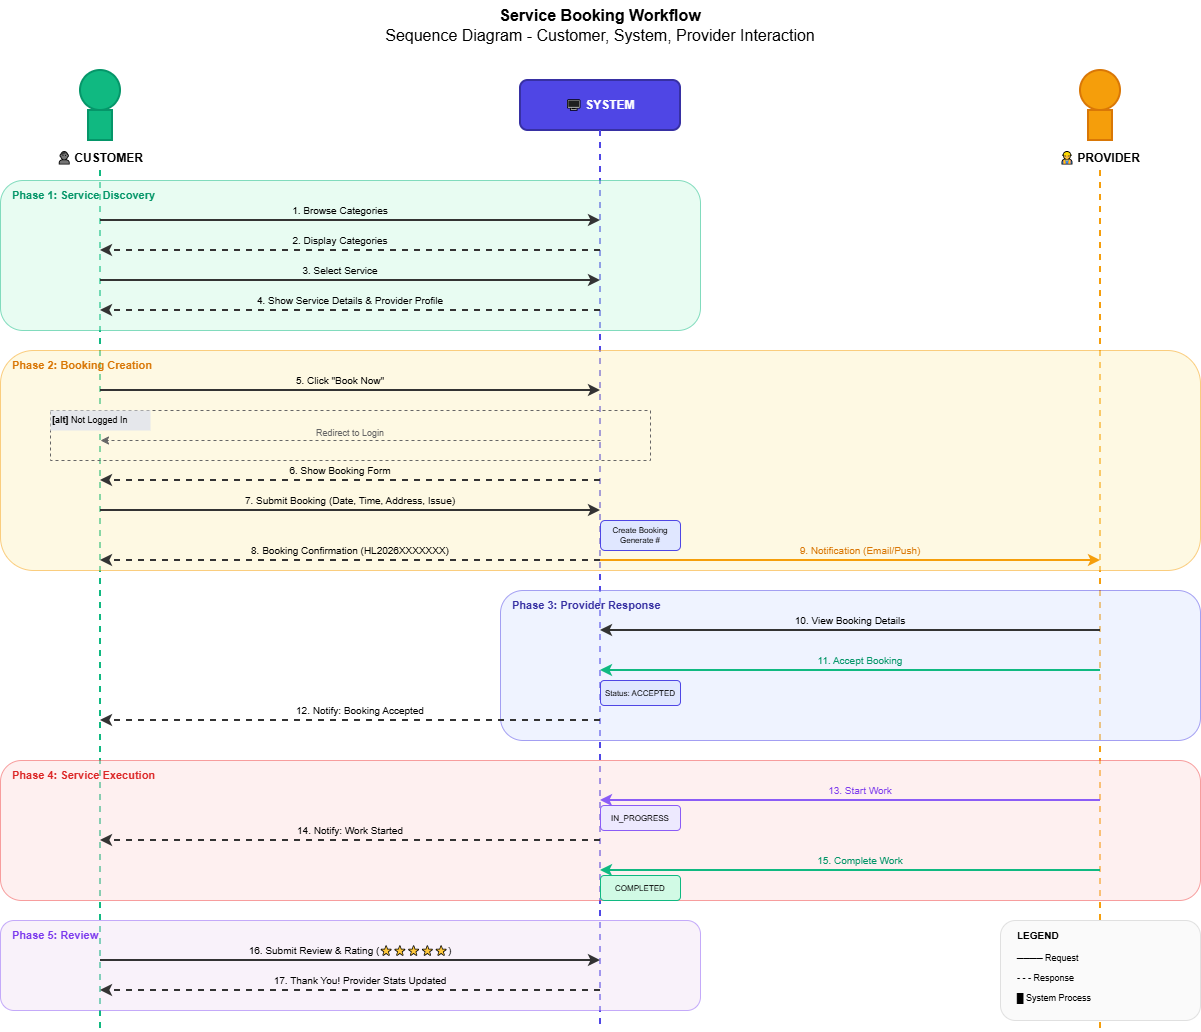

The diagram above was exported from draw.io. Its source (the exported page's mxGraphModel, read from the mxfile embedded in the PNG):
<mxGraphModel dx="1165" dy="796" grid="1" gridSize="10" guides="1" tooltips="1" connect="1" arrows="1" fold="1" page="1" pageScale="1" pageWidth="1400" pageHeight="1100" math="0" shadow="0">
  <root>
    <mxCell id="0" />
    <mxCell id="1" parent="0" />
    <mxCell id="title" parent="1" style="text;html=1;strokeColor=none;fillColor=none;align=center;verticalAlign=middle;whiteSpace=wrap;rounded=0;fontSize=16;" value="&lt;b&gt;Service Booking Workflow&lt;/b&gt;&lt;br&gt;Sequence Diagram - Customer, System, Provider Interaction" vertex="1">
      <mxGeometry height="50" width="500" x="450" y="20" as="geometry" />
    </mxCell>
    <mxCell id="customer-head" parent="1" style="ellipse;whiteSpace=wrap;html=1;fillColor=#10B981;strokeColor=#059669;strokeWidth=2;" value="" vertex="1">
      <mxGeometry height="40" width="40" x="180" y="90" as="geometry" />
    </mxCell>
    <mxCell id="customer-body" parent="1" style="rounded=0;whiteSpace=wrap;html=1;fillColor=#10B981;strokeColor=#059669;strokeWidth=2;" value="" vertex="1">
      <mxGeometry height="30" width="24" x="188" y="130" as="geometry" />
    </mxCell>
    <mxCell id="customer-label" parent="1" style="text;html=1;strokeColor=none;fillColor=none;align=center;verticalAlign=middle;whiteSpace=wrap;rounded=0;fontSize=12;" value="&lt;b&gt;👤 CUSTOMER&lt;/b&gt;" vertex="1">
      <mxGeometry height="25" width="120" x="140" y="165" as="geometry" />
    </mxCell>
    <mxCell id="system-box" parent="1" style="rounded=1;whiteSpace=wrap;html=1;fillColor=#4F46E5;strokeColor=#3730A3;strokeWidth=2;fontColor=#FFFFFF;fontSize=12;" value="&lt;b&gt;🖥 SYSTEM&lt;/b&gt;" vertex="1">
      <mxGeometry height="50" width="160" x="620" y="100" as="geometry" />
    </mxCell>
    <mxCell id="provider-head" parent="1" style="ellipse;whiteSpace=wrap;html=1;fillColor=#F59E0B;strokeColor=#D97706;strokeWidth=2;" value="" vertex="1">
      <mxGeometry height="40" width="40" x="1180" y="90" as="geometry" />
    </mxCell>
    <mxCell id="provider-body" parent="1" style="rounded=0;whiteSpace=wrap;html=1;fillColor=#F59E0B;strokeColor=#D97706;strokeWidth=2;" value="" vertex="1">
      <mxGeometry height="30" width="24" x="1188" y="130" as="geometry" />
    </mxCell>
    <mxCell id="provider-label" parent="1" style="text;html=1;strokeColor=none;fillColor=none;align=center;verticalAlign=middle;whiteSpace=wrap;rounded=0;fontSize=12;" value="&lt;b&gt;👷 PROVIDER&lt;/b&gt;" vertex="1">
      <mxGeometry height="25" width="120" x="1140" y="165" as="geometry" />
    </mxCell>
    <mxCell id="customer-line" edge="1" parent="1" style="endArrow=none;dashed=1;html=1;strokeWidth=2;strokeColor=#10B981;" value="">
      <mxGeometry height="50" relative="1" width="50" as="geometry">
        <mxPoint x="200" y="190" as="sourcePoint" />
        <mxPoint x="200" y="1050" as="targetPoint" />
      </mxGeometry>
    </mxCell>
    <mxCell id="system-line" edge="1" parent="1" style="endArrow=none;dashed=1;html=1;strokeWidth=2;strokeColor=#4F46E5;" value="">
      <mxGeometry height="50" relative="1" width="50" as="geometry">
        <mxPoint x="700" y="150" as="sourcePoint" />
        <mxPoint x="700" y="1050" as="targetPoint" />
      </mxGeometry>
    </mxCell>
    <mxCell id="provider-line" edge="1" parent="1" style="endArrow=none;dashed=1;html=1;strokeWidth=2;strokeColor=#F59E0B;" value="">
      <mxGeometry height="50" relative="1" width="50" as="geometry">
        <mxPoint x="1200" y="190" as="sourcePoint" />
        <mxPoint x="1200" y="1050" as="targetPoint" />
      </mxGeometry>
    </mxCell>
    <mxCell id="phase1-box" parent="1" style="rounded=1;whiteSpace=wrap;html=1;fillColor=#D1FAE5;strokeColor=#10B981;strokeWidth=1;opacity=50;" value="" vertex="1">
      <mxGeometry height="150" width="700" x="100" y="200" as="geometry" />
    </mxCell>
    <mxCell id="phase1-label" parent="1" style="text;html=1;strokeColor=none;fillColor=none;align=left;verticalAlign=middle;whiteSpace=wrap;rounded=0;fontSize=11;fontColor=#059669;" value="&lt;b&gt;Phase 1: Service Discovery&lt;/b&gt;" vertex="1">
      <mxGeometry height="20" width="180" x="110" y="205" as="geometry" />
    </mxCell>
    <mxCell id="msg1" edge="1" parent="1" style="endArrow=classic;html=1;strokeWidth=2;strokeColor=#333333;" value="">
      <mxGeometry height="50" relative="1" width="50" as="geometry">
        <mxPoint x="200" y="240" as="sourcePoint" />
        <mxPoint x="700" y="240" as="targetPoint" />
      </mxGeometry>
    </mxCell>
    <mxCell id="msg1-label" parent="1" style="text;html=1;strokeColor=none;fillColor=none;align=center;verticalAlign=middle;whiteSpace=wrap;rounded=0;fontSize=10;" value="1. Browse Categories" vertex="1">
      <mxGeometry height="20" width="120" x="380" y="220" as="geometry" />
    </mxCell>
    <mxCell id="msg2" edge="1" parent="1" style="endArrow=classic;html=1;strokeWidth=2;strokeColor=#333333;dashed=1;" value="">
      <mxGeometry height="50" relative="1" width="50" as="geometry">
        <mxPoint x="700" y="270" as="sourcePoint" />
        <mxPoint x="200" y="270" as="targetPoint" />
      </mxGeometry>
    </mxCell>
    <mxCell id="msg2-label" parent="1" style="text;html=1;strokeColor=none;fillColor=none;align=center;verticalAlign=middle;whiteSpace=wrap;rounded=0;fontSize=10;" value="2. Display Categories" vertex="1">
      <mxGeometry height="20" width="120" x="380" y="250" as="geometry" />
    </mxCell>
    <mxCell id="msg3" edge="1" parent="1" style="endArrow=classic;html=1;strokeWidth=2;strokeColor=#333333;" value="">
      <mxGeometry height="50" relative="1" width="50" as="geometry">
        <mxPoint x="200" y="300" as="sourcePoint" />
        <mxPoint x="700" y="300" as="targetPoint" />
      </mxGeometry>
    </mxCell>
    <mxCell id="msg3-label" parent="1" style="text;html=1;strokeColor=none;fillColor=none;align=center;verticalAlign=middle;whiteSpace=wrap;rounded=0;fontSize=10;" value="3. Select Service" vertex="1">
      <mxGeometry height="20" width="120" x="380" y="280" as="geometry" />
    </mxCell>
    <mxCell id="msg4" edge="1" parent="1" style="endArrow=classic;html=1;strokeWidth=2;strokeColor=#333333;dashed=1;" value="">
      <mxGeometry height="50" relative="1" width="50" as="geometry">
        <mxPoint x="700" y="330" as="sourcePoint" />
        <mxPoint x="200" y="330" as="targetPoint" />
      </mxGeometry>
    </mxCell>
    <mxCell id="msg4-label" parent="1" style="text;html=1;strokeColor=none;fillColor=none;align=center;verticalAlign=middle;whiteSpace=wrap;rounded=0;fontSize=10;" value="4. Show Service Details &amp; Provider Profile" vertex="1">
      <mxGeometry height="20" width="220" x="340" y="310" as="geometry" />
    </mxCell>
    <mxCell id="phase2-box" parent="1" style="rounded=1;whiteSpace=wrap;html=1;fillColor=#FEF3C7;strokeColor=#F59E0B;strokeWidth=1;opacity=50;" value="" vertex="1">
      <mxGeometry height="220" width="1200" x="100" y="370" as="geometry" />
    </mxCell>
    <mxCell id="phase2-label" parent="1" style="text;html=1;strokeColor=none;fillColor=none;align=left;verticalAlign=middle;whiteSpace=wrap;rounded=0;fontSize=11;fontColor=#D97706;" value="&lt;b&gt;Phase 2: Booking Creation&lt;/b&gt;" vertex="1">
      <mxGeometry height="20" width="180" x="110" y="375" as="geometry" />
    </mxCell>
    <mxCell id="msg5" edge="1" parent="1" style="endArrow=classic;html=1;strokeWidth=2;strokeColor=#333333;" value="">
      <mxGeometry height="50" relative="1" width="50" as="geometry">
        <mxPoint x="200" y="410" as="sourcePoint" />
        <mxPoint x="700" y="410" as="targetPoint" />
      </mxGeometry>
    </mxCell>
    <mxCell id="msg5-label" parent="1" style="text;html=1;strokeColor=none;fillColor=none;align=center;verticalAlign=middle;whiteSpace=wrap;rounded=0;fontSize=10;" value="5. Click &quot;Book Now&quot;" vertex="1">
      <mxGeometry height="20" width="120" x="380" y="390" as="geometry" />
    </mxCell>
    <mxCell id="alt-box" parent="1" style="rounded=0;whiteSpace=wrap;html=1;fillColor=none;strokeColor=#666666;strokeWidth=1;dashed=1;" value="" vertex="1">
      <mxGeometry height="50" width="600" x="150" y="430" as="geometry" />
    </mxCell>
    <mxCell id="alt-label" parent="1" style="text;html=1;strokeColor=none;fillColor=#E5E7EB;align=left;verticalAlign=middle;whiteSpace=wrap;rounded=0;fontSize=9;" value="&lt;b&gt;[alt]&lt;/b&gt; Not Logged In" vertex="1">
      <mxGeometry height="20" width="100" x="150" y="430" as="geometry" />
    </mxCell>
    <mxCell id="msg-alt" edge="1" parent="1" style="endArrow=classic;html=1;strokeWidth=1;strokeColor=#666666;dashed=1;" value="">
      <mxGeometry height="50" relative="1" width="50" as="geometry">
        <mxPoint x="700" y="460" as="sourcePoint" />
        <mxPoint x="200" y="460" as="targetPoint" />
      </mxGeometry>
    </mxCell>
    <mxCell id="msg-alt-label" parent="1" style="text;html=1;strokeColor=none;fillColor=none;align=center;verticalAlign=middle;whiteSpace=wrap;rounded=0;fontSize=9;fontColor=#666666;" value="Redirect to Login" vertex="1">
      <mxGeometry height="15" width="100" x="400" y="445" as="geometry" />
    </mxCell>
    <mxCell id="msg6" edge="1" parent="1" style="endArrow=classic;html=1;strokeWidth=2;strokeColor=#333333;dashed=1;" value="">
      <mxGeometry height="50" relative="1" width="50" as="geometry">
        <mxPoint x="700" y="500" as="sourcePoint" />
        <mxPoint x="200" y="500" as="targetPoint" />
      </mxGeometry>
    </mxCell>
    <mxCell id="msg6-label" parent="1" style="text;html=1;strokeColor=none;fillColor=none;align=center;verticalAlign=middle;whiteSpace=wrap;rounded=0;fontSize=10;" value="6. Show Booking Form" vertex="1">
      <mxGeometry height="20" width="120" x="380" y="480" as="geometry" />
    </mxCell>
    <mxCell id="msg7" edge="1" parent="1" style="endArrow=classic;html=1;strokeWidth=2;strokeColor=#333333;" value="">
      <mxGeometry height="50" relative="1" width="50" as="geometry">
        <mxPoint x="200" y="530" as="sourcePoint" />
        <mxPoint x="700" y="530" as="targetPoint" />
      </mxGeometry>
    </mxCell>
    <mxCell id="msg7-label" parent="1" style="text;html=1;strokeColor=none;fillColor=none;align=center;verticalAlign=middle;whiteSpace=wrap;rounded=0;fontSize=10;" value="7. Submit Booking (Date, Time, Address, Issue)" vertex="1">
      <mxGeometry height="20" width="220" x="340" y="510" as="geometry" />
    </mxCell>
    <mxCell id="self1" parent="1" style="rounded=1;whiteSpace=wrap;html=1;fillColor=#E0E7FF;strokeColor=#4F46E5;strokeWidth=1;" value="" vertex="1">
      <mxGeometry height="30" width="80" x="700" y="540" as="geometry" />
    </mxCell>
    <mxCell id="self1-label" parent="1" style="text;html=1;strokeColor=none;fillColor=none;align=center;verticalAlign=middle;whiteSpace=wrap;rounded=0;fontSize=8;" value="Create Booking&lt;br&gt;Generate #" vertex="1">
      <mxGeometry height="26" width="80" x="700" y="542" as="geometry" />
    </mxCell>
    <mxCell id="msg8" edge="1" parent="1" style="endArrow=classic;html=1;strokeWidth=2;strokeColor=#333333;dashed=1;" value="">
      <mxGeometry height="50" relative="1" width="50" as="geometry">
        <mxPoint x="700" y="580" as="sourcePoint" />
        <mxPoint x="200" y="580" as="targetPoint" />
      </mxGeometry>
    </mxCell>
    <mxCell id="msg8-label" parent="1" style="text;html=1;strokeColor=none;fillColor=none;align=center;verticalAlign=middle;whiteSpace=wrap;rounded=0;fontSize=10;" value="8. Booking Confirmation (HL2026XXXXXXX)" vertex="1">
      <mxGeometry height="20" width="220" x="340" y="560" as="geometry" />
    </mxCell>
    <mxCell id="msg9" edge="1" parent="1" style="endArrow=classic;html=1;strokeWidth=2;strokeColor=#F59E0B;" value="">
      <mxGeometry height="50" relative="1" width="50" as="geometry">
        <mxPoint x="700" y="580" as="sourcePoint" />
        <mxPoint x="1200" y="580" as="targetPoint" />
      </mxGeometry>
    </mxCell>
    <mxCell id="msg9-label" parent="1" style="text;html=1;strokeColor=none;fillColor=none;align=center;verticalAlign=middle;whiteSpace=wrap;rounded=0;fontSize=10;fontColor=#D97706;" value="9. Notification (Email/Push)" vertex="1">
      <mxGeometry height="20" width="160" x="880" y="560" as="geometry" />
    </mxCell>
    <mxCell id="phase3-box" parent="1" style="rounded=1;whiteSpace=wrap;html=1;fillColor=#E0E7FF;strokeColor=#4F46E5;strokeWidth=1;opacity=50;" value="" vertex="1">
      <mxGeometry height="150" width="700" x="600" y="610" as="geometry" />
    </mxCell>
    <mxCell id="phase3-label" parent="1" style="text;html=1;strokeColor=none;fillColor=none;align=left;verticalAlign=middle;whiteSpace=wrap;rounded=0;fontSize=11;fontColor=#3730A3;" value="&lt;b&gt;Phase 3: Provider Response&lt;/b&gt;" vertex="1">
      <mxGeometry height="20" width="180" x="610" y="615" as="geometry" />
    </mxCell>
    <mxCell id="msg10" edge="1" parent="1" style="endArrow=classic;html=1;strokeWidth=2;strokeColor=#333333;" value="">
      <mxGeometry height="50" relative="1" width="50" as="geometry">
        <mxPoint x="1200" y="650" as="sourcePoint" />
        <mxPoint x="700" y="650" as="targetPoint" />
      </mxGeometry>
    </mxCell>
    <mxCell id="msg10-label" parent="1" style="text;html=1;strokeColor=none;fillColor=none;align=center;verticalAlign=middle;whiteSpace=wrap;rounded=0;fontSize=10;" value="10. View Booking Details" vertex="1">
      <mxGeometry height="20" width="140" x="880" y="630" as="geometry" />
    </mxCell>
    <mxCell id="msg11" edge="1" parent="1" style="endArrow=classic;html=1;strokeWidth=2;strokeColor=#10B981;" value="">
      <mxGeometry height="50" relative="1" width="50" as="geometry">
        <mxPoint x="1200" y="690" as="sourcePoint" />
        <mxPoint x="700" y="690" as="targetPoint" />
      </mxGeometry>
    </mxCell>
    <mxCell id="msg11-label" parent="1" style="text;html=1;strokeColor=none;fillColor=none;align=center;verticalAlign=middle;whiteSpace=wrap;rounded=0;fontSize=10;fontColor=#059669;" value="11. Accept Booking" vertex="1">
      <mxGeometry height="20" width="120" x="900" y="670" as="geometry" />
    </mxCell>
    <mxCell id="self2" parent="1" style="rounded=1;whiteSpace=wrap;html=1;fillColor=#E0E7FF;strokeColor=#4F46E5;strokeWidth=1;" value="" vertex="1">
      <mxGeometry height="25" width="80" x="700" y="700" as="geometry" />
    </mxCell>
    <mxCell id="self2-label" parent="1" style="text;html=1;strokeColor=none;fillColor=none;align=center;verticalAlign=middle;whiteSpace=wrap;rounded=0;fontSize=8;" value="Status: ACCEPTED" vertex="1">
      <mxGeometry height="21" width="80" x="700" y="702" as="geometry" />
    </mxCell>
    <mxCell id="msg12" edge="1" parent="1" style="endArrow=classic;html=1;strokeWidth=2;strokeColor=#333333;dashed=1;" value="">
      <mxGeometry height="50" relative="1" width="50" as="geometry">
        <mxPoint x="700" y="740" as="sourcePoint" />
        <mxPoint x="200" y="740" as="targetPoint" />
      </mxGeometry>
    </mxCell>
    <mxCell id="msg12-label" parent="1" style="text;html=1;strokeColor=none;fillColor=none;align=center;verticalAlign=middle;whiteSpace=wrap;rounded=0;fontSize=10;" value="12. Notify: Booking Accepted" vertex="1">
      <mxGeometry height="20" width="160" x="380" y="720" as="geometry" />
    </mxCell>
    <mxCell id="phase4-box" parent="1" style="rounded=1;whiteSpace=wrap;html=1;fillColor=#FEE2E2;strokeColor=#EF4444;strokeWidth=1;opacity=50;" value="" vertex="1">
      <mxGeometry height="140" width="1200" x="100" y="780" as="geometry" />
    </mxCell>
    <mxCell id="phase4-label" parent="1" style="text;html=1;strokeColor=none;fillColor=none;align=left;verticalAlign=middle;whiteSpace=wrap;rounded=0;fontSize=11;fontColor=#DC2626;" value="&lt;b&gt;Phase 4: Service Execution&lt;/b&gt;" vertex="1">
      <mxGeometry height="20" width="180" x="110" y="785" as="geometry" />
    </mxCell>
    <mxCell id="msg13" edge="1" parent="1" style="endArrow=classic;html=1;strokeWidth=2;strokeColor=#8B5CF6;" value="">
      <mxGeometry height="50" relative="1" width="50" as="geometry">
        <mxPoint x="1200" y="820" as="sourcePoint" />
        <mxPoint x="700" y="820" as="targetPoint" />
      </mxGeometry>
    </mxCell>
    <mxCell id="msg13-label" parent="1" style="text;html=1;strokeColor=none;fillColor=none;align=center;verticalAlign=middle;whiteSpace=wrap;rounded=0;fontSize=10;fontColor=#7C3AED;" value="13. Start Work" vertex="1">
      <mxGeometry height="20" width="100" x="910" y="800" as="geometry" />
    </mxCell>
    <mxCell id="self3" parent="1" style="rounded=1;whiteSpace=wrap;html=1;fillColor=#EDE9FE;strokeColor=#8B5CF6;strokeWidth=1;" value="" vertex="1">
      <mxGeometry height="25" width="80" x="700" y="825" as="geometry" />
    </mxCell>
    <mxCell id="self3-label" parent="1" style="text;html=1;strokeColor=none;fillColor=none;align=center;verticalAlign=middle;whiteSpace=wrap;rounded=0;fontSize=8;" value="IN_PROGRESS" vertex="1">
      <mxGeometry height="21" width="80" x="700" y="827" as="geometry" />
    </mxCell>
    <mxCell id="msg14" edge="1" parent="1" style="endArrow=classic;html=1;strokeWidth=2;strokeColor=#333333;dashed=1;" value="">
      <mxGeometry height="50" relative="1" width="50" as="geometry">
        <mxPoint x="700" y="860" as="sourcePoint" />
        <mxPoint x="200" y="860" as="targetPoint" />
      </mxGeometry>
    </mxCell>
    <mxCell id="msg14-label" parent="1" style="text;html=1;strokeColor=none;fillColor=none;align=center;verticalAlign=middle;whiteSpace=wrap;rounded=0;fontSize=10;" value="14. Notify: Work Started" vertex="1">
      <mxGeometry height="20" width="140" x="380" y="840" as="geometry" />
    </mxCell>
    <mxCell id="msg15" edge="1" parent="1" style="endArrow=classic;html=1;strokeWidth=2;strokeColor=#10B981;" value="">
      <mxGeometry height="50" relative="1" width="50" as="geometry">
        <mxPoint x="1200" y="890" as="sourcePoint" />
        <mxPoint x="700" y="890" as="targetPoint" />
      </mxGeometry>
    </mxCell>
    <mxCell id="msg15-label" parent="1" style="text;html=1;strokeColor=none;fillColor=none;align=center;verticalAlign=middle;whiteSpace=wrap;rounded=0;fontSize=10;fontColor=#059669;" value="15. Complete Work" vertex="1">
      <mxGeometry height="20" width="120" x="900" y="870" as="geometry" />
    </mxCell>
    <mxCell id="self4" parent="1" style="rounded=1;whiteSpace=wrap;html=1;fillColor=#D1FAE5;strokeColor=#10B981;strokeWidth=1;" value="" vertex="1">
      <mxGeometry height="25" width="80" x="700" y="895" as="geometry" />
    </mxCell>
    <mxCell id="self4-label" parent="1" style="text;html=1;strokeColor=none;fillColor=none;align=center;verticalAlign=middle;whiteSpace=wrap;rounded=0;fontSize=8;" value="COMPLETED" vertex="1">
      <mxGeometry height="21" width="80" x="700" y="897" as="geometry" />
    </mxCell>
    <mxCell id="phase5-box" parent="1" style="rounded=1;whiteSpace=wrap;html=1;fillColor=#F3E5F5;strokeColor=#8B5CF6;strokeWidth=1;opacity=50;" value="" vertex="1">
      <mxGeometry height="90" width="700" x="100" y="940" as="geometry" />
    </mxCell>
    <mxCell id="phase5-label" parent="1" style="text;html=1;strokeColor=none;fillColor=none;align=left;verticalAlign=middle;whiteSpace=wrap;rounded=0;fontSize=11;fontColor=#7C3AED;" value="&lt;b&gt;Phase 5: Review&lt;/b&gt;" vertex="1">
      <mxGeometry height="20" width="120" x="110" y="945" as="geometry" />
    </mxCell>
    <mxCell id="msg16" edge="1" parent="1" style="endArrow=classic;html=1;strokeWidth=2;strokeColor=#333333;" value="">
      <mxGeometry height="50" relative="1" width="50" as="geometry">
        <mxPoint x="200" y="980" as="sourcePoint" />
        <mxPoint x="700" y="980" as="targetPoint" />
      </mxGeometry>
    </mxCell>
    <mxCell id="msg16-label" parent="1" style="text;html=1;strokeColor=none;fillColor=none;align=center;verticalAlign=middle;whiteSpace=wrap;rounded=0;fontSize=10;" value="16. Submit Review &amp; Rating (⭐⭐⭐⭐⭐)" vertex="1">
      <mxGeometry height="20" width="220" x="340" y="960" as="geometry" />
    </mxCell>
    <mxCell id="msg17" edge="1" parent="1" style="endArrow=classic;html=1;strokeWidth=2;strokeColor=#333333;dashed=1;" value="">
      <mxGeometry height="50" relative="1" width="50" as="geometry">
        <mxPoint x="700" y="1010" as="sourcePoint" />
        <mxPoint x="200" y="1010" as="targetPoint" />
      </mxGeometry>
    </mxCell>
    <mxCell id="msg17-label" parent="1" style="text;html=1;strokeColor=none;fillColor=none;align=center;verticalAlign=middle;whiteSpace=wrap;rounded=0;fontSize=10;" value="17. Thank You! Provider Stats Updated" vertex="1">
      <mxGeometry height="20" width="200" x="360" y="990" as="geometry" />
    </mxCell>
    <mxCell id="legend-box" parent="1" style="rounded=1;whiteSpace=wrap;html=1;fillColor=#FAFAFA;strokeColor=#E0E0E0;strokeWidth=1;" value="" vertex="1">
      <mxGeometry height="100" width="200" x="1100" y="940" as="geometry" />
    </mxCell>
    <mxCell id="legend-title" parent="1" style="text;html=1;strokeColor=none;fillColor=none;align=left;verticalAlign=middle;whiteSpace=wrap;rounded=0;fontSize=10;" value="&lt;b&gt;LEGEND&lt;/b&gt;" vertex="1">
      <mxGeometry height="20" width="80" x="1115" y="945" as="geometry" />
    </mxCell>
    <mxCell id="leg1" parent="1" style="text;html=1;strokeColor=none;fillColor=none;align=left;verticalAlign=middle;whiteSpace=wrap;rounded=0;fontSize=9;" value="──── Request" vertex="1">
      <mxGeometry height="15" width="100" x="1115" y="970" as="geometry" />
    </mxCell>
    <mxCell id="leg2" parent="1" style="text;html=1;strokeColor=none;fillColor=none;align=left;verticalAlign=middle;whiteSpace=wrap;rounded=0;fontSize=9;" value="- - - Response" vertex="1">
      <mxGeometry height="15" width="100" x="1115" y="990" as="geometry" />
    </mxCell>
    <mxCell id="leg3" parent="1" style="text;html=1;strokeColor=none;fillColor=none;align=left;verticalAlign=middle;whiteSpace=wrap;rounded=0;fontSize=9;" value="█ System Process" vertex="1">
      <mxGeometry height="15" width="100" x="1115" y="1010" as="geometry" />
    </mxCell>
  </root>
</mxGraphModel>